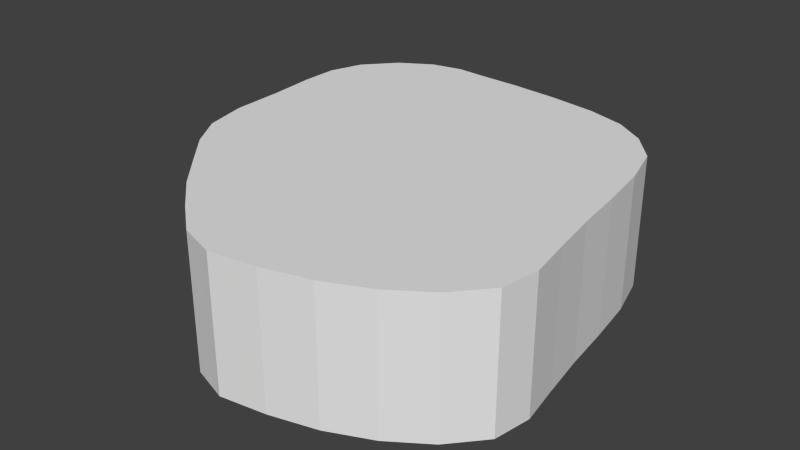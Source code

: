 # Source: island_barrier.blend  (saved by Blender 2.65.0; exported with 4.5.12 LTS)
import bpy
from mathutils import Matrix  # noqa: F401  (used for matrix-valued properties, if any)

bpy.ops.wm.read_factory_settings(use_empty=True)
scene = bpy.context.scene
scene.name = 'Scene'

# ---- collections
col_collection_1 = bpy.data.collections.new('Collection 1'); scene.collection.children.link(col_collection_1)

# ---- world
world_world = bpy.data.worlds.new('World'); scene.world = world_world
world_world.color = (0.05088, 0.05088, 0.05088)
world_world.use_sun_shadow = False
world_world.sun_shadow_jitter_overblur = 0.0
world_world.cycles.sampling_method = 'MANUAL'
world_world.cycles.sample_map_resolution = 256

# ---- meshes
me_cylinder = bpy.data.meshes.new('Cylinder')
me_cylinder.from_pydata([(0.1576, 0.8046, -0.5189), (0.1576, 0.8046, 0.01776), (0.3095, 0.7534, -0.5189), (0.3095, 0.7534, 0.01776), (0.4428, 0.6448, -0.5189), (0.4428, 0.6448, 0.01776), (0.584, 0.5181, -0.5189), (0.584, 0.5181, 0.01776), (0.7131, 0.376, -0.5189), (0.7131, 0.376, 0.01776), (0.8333, 0.2419, -0.5189), (0.8333, 0.2419, 0.01776), (0.9201, 0.1044, -0.5189), (0.9201, 0.1044, 0.01776), (0.961, -0.07188, -0.5189), (0.961, -0.07188, 0.01776), (0.9703, -0.2995, -0.5189), (0.9703, -0.2995, 0.01776), (0.9864, -0.4883, -0.5189), (0.9864, -0.4883, 0.01776), (0.986, -0.6394, -0.5189), (0.986, -0.6394, 0.01776), (0.9393, -0.7776, -0.5189), (0.9393, -0.7776, 0.01776), (0.8276, -0.9045, -0.5189), (0.8276, -0.9045, 0.01776), (0.6943, -0.9845, -0.5189), (0.6943, -0.9845, 0.01776), (0.5674, -1.01, -0.5189), (0.5674, -1.01, 0.01776), (0.4322, -1.001, -0.5189), (0.4322, -1.001, 0.01776), (0.2615, -0.993, -0.5189), (0.2615, -0.993, 0.01776), (0.06715, -0.974, -0.5189), (0.06715, -0.974, 0.01776), (-0.1319, -0.9426, -0.5189), (-0.1319, -0.9426, 0.01776), (-0.2901, -0.8936, -0.5189), (-0.2901, -0.8936, 0.01776), (-0.4137, -0.8112, -0.5189), (-0.4137, -0.8112, 0.01776), (-0.5188, -0.6857, -0.5189), (-0.5188, -0.6857, 0.01776), (-0.5691, -0.5037, -0.5189), (-0.5691, -0.5037, 0.01776), (-0.5988, -0.3011, -0.5189), (-0.5988, -0.3011, 0.01776), (-0.6232, -0.0972, -0.5189), (-0.6232, -0.0972, 0.01776), (-0.6528, 0.0923, -0.5189), (-0.6528, 0.0923, 0.01776), (-0.6824, 0.2632, -0.5189), (-0.6824, 0.2632, 0.01776), (-0.6564, 0.4148, -0.5189), (-0.6564, 0.4148, 0.01776), (-0.5411, 0.5458, -0.5189), (-0.5411, 0.5458, 0.01776), (-0.3892, 0.6491, -0.5189), (-0.3892, 0.6491, 0.01776), (-0.2159, 0.7263, -0.5189), (-0.2159, 0.7263, 0.01776), (-0.02852, 0.7756, -0.5189), (-0.02852, 0.7756, 0.01776), (0.2082, 0.7875, -0.5189), (0.2588, 0.7705, -0.5189), (0.2588, 0.7705, 0.01776), (0.2082, 0.7875, 0.01776), (0.1576, 0.8046, -0.34), (0.1576, 0.8046, -0.1611), (0.3095, 0.7534, -0.1611), (0.3095, 0.7534, -0.34), (0.3539, 0.7172, -0.5189), (0.3983, 0.681, -0.5189), (0.3983, 0.681, 0.01776), (0.3539, 0.7172, 0.01776), (0.4428, 0.6448, -0.1611), (0.4428, 0.6448, -0.34), (0.4899, 0.6026, -0.5189), (0.537, 0.5603, -0.5189), (0.537, 0.5603, 0.01776), (0.4899, 0.6026, 0.01776), (0.584, 0.5181, -0.1611), (0.584, 0.5181, -0.34), (0.6271, 0.4707, -0.5189), (0.6701, 0.4234, -0.5189), (0.6701, 0.4234, 0.01776), (0.6271, 0.4707, 0.01776), (0.7131, 0.376, -0.1611), (0.7131, 0.376, -0.34), (0.7532, 0.3313, -0.5189), (0.7933, 0.2866, -0.5189), (0.7933, 0.2866, 0.01776), (0.7532, 0.3313, 0.01776), (0.8333, 0.2419, -0.1611), (0.8333, 0.2419, -0.34), (0.8622, 0.196, -0.5189), (0.8912, 0.1502, -0.5189), (0.8912, 0.1502, 0.01776), (0.8622, 0.196, 0.01776), (0.9201, 0.1044, -0.1611), (0.9201, 0.1044, -0.34), (0.9337, 0.04561, -0.5189), (0.9474, -0.01314, -0.5189), (0.9474, -0.01314, 0.01776), (0.9337, 0.04561, 0.01776), (0.961, -0.07188, -0.1611), (0.961, -0.07188, -0.34), (0.9641, -0.1478, -0.5189), (0.9672, -0.2236, -0.5189), (0.9672, -0.2236, 0.01776), (0.9641, -0.1478, 0.01776), (0.9703, -0.2995, -0.1611), (0.9703, -0.2995, -0.34), (0.9757, -0.3624, -0.5189), (0.981, -0.4253, -0.5189), (0.981, -0.4253, 0.01776), (0.9757, -0.3624, 0.01776), (0.9864, -0.4883, -0.1611), (0.9864, -0.4883, -0.34), (0.9863, -0.5387, -0.5189), (0.9862, -0.5891, -0.5189), (0.9862, -0.5891, 0.01776), (0.9863, -0.5387, 0.01776), (0.986, -0.6394, -0.1611), (0.986, -0.6394, -0.34), (0.9705, -0.6855, -0.5189), (0.9549, -0.7316, -0.5189), (0.9549, -0.7316, 0.01776), (0.9705, -0.6855, 0.01776), (0.9393, -0.7776, -0.1611), (0.9393, -0.7776, -0.34), (0.9021, -0.8199, -0.5189), (0.8648, -0.8622, -0.5189), (0.8648, -0.8622, 0.01776), (0.9021, -0.8199, 0.01776), (0.8276, -0.9045, -0.1611), (0.8276, -0.9045, -0.34), (0.7832, -0.9312, -0.5189), (0.7387, -0.9578, -0.5189), (0.7387, -0.9578, 0.01776), (0.7832, -0.9312, 0.01776), (0.6943, -0.9845, -0.1611), (0.6943, -0.9845, -0.34), (0.652, -0.9929, -0.5189), (0.6097, -1.001, -0.5189), (0.6097, -1.001, 0.01776), (0.652, -0.9929, 0.01776), (0.5674, -1.01, -0.1611), (0.5674, -1.01, -0.34), (0.5224, -1.007, -0.5189), (0.4773, -1.004, -0.5189), (0.4773, -1.004, 0.01776), (0.5224, -1.007, 0.01776), (0.4322, -1.001, -0.1611), (0.4322, -1.001, -0.34), (0.3753, -0.9985, -0.5189), (0.3184, -0.9957, -0.5189), (0.3184, -0.9957, 0.01776), (0.3753, -0.9985, 0.01776), (0.2615, -0.993, -0.1611), (0.2615, -0.993, -0.34), (0.1967, -0.9866, -0.5189), (0.1319, -0.9803, -0.5189), (0.1319, -0.9803, 0.01776), (0.1967, -0.9866, 0.01776), (0.06715, -0.974, -0.1611), (0.06715, -0.974, -0.34), (0.0008049, -0.9635, -0.5189), (-0.06554, -0.953, -0.5189), (-0.06554, -0.953, 0.01776), (0.0008049, -0.9635, 0.01776), (-0.1319, -0.9426, -0.1611), (-0.1319, -0.9426, -0.34), (-0.1846, -0.9262, -0.5189), (-0.2373, -0.9099, -0.5189), (-0.2373, -0.9099, 0.01776), (-0.1846, -0.9262, 0.01776), (-0.2901, -0.8936, -0.1611), (-0.2901, -0.8936, -0.34), (-0.3313, -0.8661, -0.5189), (-0.3725, -0.8386, -0.5189), (-0.3725, -0.8386, 0.01776), (-0.3313, -0.8661, 0.01776), (-0.4137, -0.8112, -0.1611), (-0.4137, -0.8112, -0.34), (-0.4487, -0.7693, -0.5189), (-0.4838, -0.7275, -0.5189), (-0.4838, -0.7275, 0.01776), (-0.4487, -0.7693, 0.01776), (-0.5188, -0.6857, -0.1611), (-0.5188, -0.6857, -0.34), (-0.5356, -0.625, -0.5189), (-0.5524, -0.5644, -0.5189), (-0.5524, -0.5644, 0.01776), (-0.5356, -0.625, 0.01776), (-0.5691, -0.5037, -0.1611), (-0.5691, -0.5037, -0.34), (-0.579, -0.4362, -0.5189), (-0.5889, -0.3686, -0.5189), (-0.5889, -0.3686, 0.01776), (-0.579, -0.4362, 0.01776), (-0.5988, -0.3011, -0.1611), (-0.5988, -0.3011, -0.34), (-0.6069, -0.2331, -0.5189), (-0.6151, -0.1652, -0.5189), (-0.6151, -0.1652, 0.01776), (-0.6069, -0.2331, 0.01776), (-0.6232, -0.0972, -0.1611), (-0.6232, -0.0972, -0.34), (-0.6331, -0.03403, -0.5189), (-0.643, 0.02913, -0.5189), (-0.643, 0.02913, 0.01776), (-0.6331, -0.03403, 0.01776), (-0.6528, 0.0923, -0.1611), (-0.6528, 0.0923, -0.34), (-0.6627, 0.1493, -0.5189), (-0.6725, 0.2063, -0.5189), (-0.6725, 0.2063, 0.01776), (-0.6627, 0.1493, 0.01776), (-0.6824, 0.2632, -0.1611), (-0.6824, 0.2632, -0.34), (-0.6737, 0.3138, -0.5189), (-0.6651, 0.3643, -0.5189), (-0.6651, 0.3643, 0.01776), (-0.6737, 0.3138, 0.01776), (-0.6564, 0.4148, -0.1611), (-0.6564, 0.4148, -0.34), (-0.618, 0.4585, -0.5189), (-0.5795, 0.5022, -0.5189), (-0.5795, 0.5022, 0.01776), (-0.618, 0.4585, 0.01776), (-0.5411, 0.5458, -0.1611), (-0.5411, 0.5458, -0.34), (-0.4905, 0.5803, -0.5189), (-0.4398, 0.6147, -0.5189), (-0.4398, 0.6147, 0.01776), (-0.4905, 0.5803, 0.01776), (-0.3892, 0.6491, -0.1611), (-0.3892, 0.6491, -0.34), (-0.3314, 0.6749, -0.5189), (-0.2737, 0.7006, -0.5189), (-0.2737, 0.7006, 0.01776), (-0.3314, 0.6749, 0.01776), (-0.2159, 0.7263, -0.1611), (-0.2159, 0.7263, -0.34), (-0.1534, 0.7427, -0.5189), (-0.09097, 0.7592, -0.5189), (-0.09097, 0.7592, 0.01776), (-0.1534, 0.7427, 0.01776), (-0.02852, 0.7756, -0.1611), (-0.02852, 0.7756, -0.34), (0.03353, 0.7853, -0.5189), (0.09557, 0.795, -0.5189), (0.09557, 0.795, 0.01776), (0.03353, 0.7853, 0.01776), (0.2082, 0.7875, -0.34), (0.2082, 0.7875, -0.1611), (0.2588, 0.7705, -0.34), (0.2588, 0.7705, -0.1611), (0.3539, 0.7172, -0.34), (0.3539, 0.7172, -0.1611), (0.3983, 0.681, -0.34), (0.3983, 0.681, -0.1611), (0.4899, 0.6026, -0.34), (0.4899, 0.6026, -0.1611), (0.537, 0.5603, -0.34), (0.537, 0.5603, -0.1611), (0.6271, 0.4707, -0.34), (0.6271, 0.4707, -0.1611), (0.6701, 0.4234, -0.34), (0.6701, 0.4234, -0.1611), (0.7532, 0.3313, -0.34), (0.7532, 0.3313, -0.1611), (0.7933, 0.2866, -0.34), (0.7933, 0.2866, -0.1611), (0.8622, 0.196, -0.34), (0.8622, 0.196, -0.1611), (0.8912, 0.1502, -0.34), (0.8912, 0.1502, -0.1611), (0.9337, 0.04561, -0.34), (0.9337, 0.04561, -0.1611), (0.9474, -0.01314, -0.34), (0.9474, -0.01314, -0.1611), (0.9641, -0.1478, -0.34), (0.9641, -0.1478, -0.1611), (0.9672, -0.2236, -0.34), (0.9672, -0.2236, -0.1611), (0.9757, -0.3624, -0.34), (0.9757, -0.3624, -0.1611), (0.981, -0.4253, -0.34), (0.981, -0.4253, -0.1611), (0.9863, -0.5387, -0.34), (0.9863, -0.5387, -0.1611), (0.9862, -0.5891, -0.34), (0.9862, -0.5891, -0.1611), (0.9705, -0.6855, -0.34), (0.9705, -0.6855, -0.1611), (0.9549, -0.7316, -0.34), (0.9549, -0.7316, -0.1611), (0.9021, -0.8199, -0.34), (0.9021, -0.8199, -0.1611), (0.8648, -0.8622, -0.34), (0.8648, -0.8622, -0.1611), (0.7832, -0.9312, -0.34), (0.7832, -0.9312, -0.1611), (0.7387, -0.9578, -0.34), (0.7387, -0.9578, -0.1611), (0.652, -0.9929, -0.34), (0.652, -0.9929, -0.1611), (0.6097, -1.001, -0.34), (0.6097, -1.001, -0.1611), (0.5224, -1.007, -0.34), (0.5224, -1.007, -0.1611), (0.4773, -1.004, -0.34), (0.4773, -1.004, -0.1611), (0.3753, -0.9985, -0.34), (0.3753, -0.9985, -0.1611), (0.3184, -0.9957, -0.34), (0.3184, -0.9957, -0.1611), (0.1967, -0.9866, -0.34), (0.1967, -0.9866, -0.1611), (0.1319, -0.9803, -0.34), (0.1319, -0.9803, -0.1611), (0.0008049, -0.9635, -0.34), (0.0008049, -0.9635, -0.1611), (-0.06554, -0.953, -0.34), (-0.06554, -0.953, -0.1611), (-0.1846, -0.9262, -0.34), (-0.1846, -0.9262, -0.1611), (-0.2373, -0.9099, -0.34), (-0.2373, -0.9099, -0.1611), (-0.3313, -0.8661, -0.34), (-0.3313, -0.8661, -0.1611), (-0.3725, -0.8386, -0.34), (-0.3725, -0.8386, -0.1611), (-0.4487, -0.7693, -0.34), (-0.4487, -0.7693, -0.1611), (-0.4838, -0.7275, -0.34), (-0.4838, -0.7275, -0.1611), (-0.5356, -0.625, -0.34), (-0.5356, -0.625, -0.1611), (-0.5524, -0.5644, -0.34), (-0.5524, -0.5644, -0.1611), (-0.579, -0.4362, -0.34), (-0.579, -0.4362, -0.1611), (-0.5889, -0.3686, -0.34), (-0.5889, -0.3686, -0.1611), (-0.6069, -0.2331, -0.34), (-0.6069, -0.2331, -0.1611), (-0.6151, -0.1652, -0.34), (-0.6151, -0.1652, -0.1611), (-0.6331, -0.03403, -0.34), (-0.6331, -0.03403, -0.1611), (-0.643, 0.02913, -0.34), (-0.643, 0.02913, -0.1611), (-0.6627, 0.1493, -0.34), (-0.6627, 0.1493, -0.1611), (-0.6725, 0.2063, -0.34), (-0.6725, 0.2063, -0.1611), (-0.6737, 0.3138, -0.34), (-0.6737, 0.3138, -0.1611), (-0.6651, 0.3643, -0.34), (-0.6651, 0.3643, -0.1611), (-0.618, 0.4585, -0.34), (-0.618, 0.4585, -0.1611), (-0.5795, 0.5022, -0.34), (-0.5795, 0.5022, -0.1611), (-0.4905, 0.5803, -0.34), (-0.4905, 0.5803, -0.1611), (-0.4398, 0.6147, -0.34), (-0.4398, 0.6147, -0.1611), (-0.3314, 0.6749, -0.34), (-0.3314, 0.6749, -0.1611), (-0.2737, 0.7006, -0.34), (-0.2737, 0.7006, -0.1611), (0.03353, 0.7853, -0.34), (0.03353, 0.7853, -0.1611), (0.09557, 0.795, -0.34), (0.09557, 0.795, -0.1611), (-0.1534, 0.7427, -0.34), (-0.1534, 0.7427, -0.1611), (-0.09097, 0.7592, -0.34), (-0.09097, 0.7592, -0.1611)], [], [(259, 70, 3, 66), (263, 76, 5, 74), (267, 82, 7, 80), (271, 88, 9, 86), (275, 94, 11, 92), (279, 100, 13, 98), (283, 106, 15, 104), (287, 112, 17, 110), (291, 118, 19, 116), (295, 124, 21, 122), (299, 130, 23, 128), (303, 136, 25, 134), (307, 142, 27, 140), (311, 148, 29, 146), (315, 154, 31, 152), (319, 160, 33, 158), (323, 166, 35, 164), (327, 172, 37, 170), (331, 178, 39, 176), (335, 184, 41, 182), (339, 190, 43, 188), (343, 196, 45, 194), (347, 202, 47, 200), (351, 208, 49, 206), (355, 214, 51, 212), (359, 220, 53, 218), (363, 226, 55, 224), (367, 232, 57, 230), (371, 238, 59, 236), (375, 244, 61, 242), (379, 69, 1, 254), (383, 250, 63, 248), (69, 257, 67, 1), (257, 259, 66, 67), (0, 64, 256, 68), (68, 256, 257, 69), (64, 65, 258, 256), (256, 258, 259, 257), (65, 2, 71, 258), (258, 71, 70, 259), (70, 261, 75, 3), (261, 263, 74, 75), (2, 72, 260, 71), (71, 260, 261, 70), (72, 73, 262, 260), (260, 262, 263, 261), (73, 4, 77, 262), (262, 77, 76, 263), (76, 265, 81, 5), (265, 267, 80, 81), (4, 78, 264, 77), (77, 264, 265, 76), (78, 79, 266, 264), (264, 266, 267, 265), (79, 6, 83, 266), (266, 83, 82, 267), (82, 269, 87, 7), (269, 271, 86, 87), (6, 84, 268, 83), (83, 268, 269, 82), (84, 85, 270, 268), (268, 270, 271, 269), (85, 8, 89, 270), (270, 89, 88, 271), (88, 273, 93, 9), (273, 275, 92, 93), (8, 90, 272, 89), (89, 272, 273, 88), (90, 91, 274, 272), (272, 274, 275, 273), (91, 10, 95, 274), (274, 95, 94, 275), (94, 277, 99, 11), (277, 279, 98, 99), (10, 96, 276, 95), (95, 276, 277, 94), (96, 97, 278, 276), (276, 278, 279, 277), (97, 12, 101, 278), (278, 101, 100, 279), (100, 281, 105, 13), (281, 283, 104, 105), (12, 102, 280, 101), (101, 280, 281, 100), (102, 103, 282, 280), (280, 282, 283, 281), (103, 14, 107, 282), (282, 107, 106, 283), (106, 285, 111, 15), (285, 287, 110, 111), (14, 108, 284, 107), (107, 284, 285, 106), (108, 109, 286, 284), (284, 286, 287, 285), (109, 16, 113, 286), (286, 113, 112, 287), (112, 289, 117, 17), (289, 291, 116, 117), (16, 114, 288, 113), (113, 288, 289, 112), (114, 115, 290, 288), (288, 290, 291, 289), (115, 18, 119, 290), (290, 119, 118, 291), (118, 293, 123, 19), (293, 295, 122, 123), (18, 120, 292, 119), (119, 292, 293, 118), (120, 121, 294, 292), (292, 294, 295, 293), (121, 20, 125, 294), (294, 125, 124, 295), (124, 297, 129, 21), (297, 299, 128, 129), (20, 126, 296, 125), (125, 296, 297, 124), (126, 127, 298, 296), (296, 298, 299, 297), (127, 22, 131, 298), (298, 131, 130, 299), (130, 301, 135, 23), (301, 303, 134, 135), (22, 132, 300, 131), (131, 300, 301, 130), (132, 133, 302, 300), (300, 302, 303, 301), (133, 24, 137, 302), (302, 137, 136, 303), (136, 305, 141, 25), (305, 307, 140, 141), (24, 138, 304, 137), (137, 304, 305, 136), (138, 139, 306, 304), (304, 306, 307, 305), (139, 26, 143, 306), (306, 143, 142, 307), (142, 309, 147, 27), (309, 311, 146, 147), (26, 144, 308, 143), (143, 308, 309, 142), (144, 145, 310, 308), (308, 310, 311, 309), (145, 28, 149, 310), (310, 149, 148, 311), (148, 313, 153, 29), (313, 315, 152, 153), (28, 150, 312, 149), (149, 312, 313, 148), (150, 151, 314, 312), (312, 314, 315, 313), (151, 30, 155, 314), (314, 155, 154, 315), (154, 317, 159, 31), (317, 319, 158, 159), (30, 156, 316, 155), (155, 316, 317, 154), (156, 157, 318, 316), (316, 318, 319, 317), (157, 32, 161, 318), (318, 161, 160, 319), (160, 321, 165, 33), (321, 323, 164, 165), (32, 162, 320, 161), (161, 320, 321, 160), (162, 163, 322, 320), (320, 322, 323, 321), (163, 34, 167, 322), (322, 167, 166, 323), (166, 325, 171, 35), (325, 327, 170, 171), (34, 168, 324, 167), (167, 324, 325, 166), (168, 169, 326, 324), (324, 326, 327, 325), (169, 36, 173, 326), (326, 173, 172, 327), (172, 329, 177, 37), (329, 331, 176, 177), (36, 174, 328, 173), (173, 328, 329, 172), (174, 175, 330, 328), (328, 330, 331, 329), (175, 38, 179, 330), (330, 179, 178, 331), (178, 333, 183, 39), (333, 335, 182, 183), (38, 180, 332, 179), (179, 332, 333, 178), (180, 181, 334, 332), (332, 334, 335, 333), (181, 40, 185, 334), (334, 185, 184, 335), (184, 337, 189, 41), (337, 339, 188, 189), (40, 186, 336, 185), (185, 336, 337, 184), (186, 187, 338, 336), (336, 338, 339, 337), (187, 42, 191, 338), (338, 191, 190, 339), (190, 341, 195, 43), (341, 343, 194, 195), (42, 192, 340, 191), (191, 340, 341, 190), (192, 193, 342, 340), (340, 342, 343, 341), (193, 44, 197, 342), (342, 197, 196, 343), (196, 345, 201, 45), (345, 347, 200, 201), (44, 198, 344, 197), (197, 344, 345, 196), (198, 199, 346, 344), (344, 346, 347, 345), (199, 46, 203, 346), (346, 203, 202, 347), (202, 349, 207, 47), (349, 351, 206, 207), (46, 204, 348, 203), (203, 348, 349, 202), (204, 205, 350, 348), (348, 350, 351, 349), (205, 48, 209, 350), (350, 209, 208, 351), (208, 353, 213, 49), (353, 355, 212, 213), (48, 210, 352, 209), (209, 352, 353, 208), (210, 211, 354, 352), (352, 354, 355, 353), (211, 50, 215, 354), (354, 215, 214, 355), (214, 357, 219, 51), (357, 359, 218, 219), (50, 216, 356, 215), (215, 356, 357, 214), (216, 217, 358, 356), (356, 358, 359, 357), (217, 52, 221, 358), (358, 221, 220, 359), (220, 361, 225, 53), (361, 363, 224, 225), (52, 222, 360, 221), (221, 360, 361, 220), (222, 223, 362, 360), (360, 362, 363, 361), (223, 54, 227, 362), (362, 227, 226, 363), (226, 365, 231, 55), (365, 367, 230, 231), (54, 228, 364, 227), (227, 364, 365, 226), (228, 229, 366, 364), (364, 366, 367, 365), (229, 56, 233, 366), (366, 233, 232, 367), (232, 369, 237, 57), (369, 371, 236, 237), (56, 234, 368, 233), (233, 368, 369, 232), (234, 235, 370, 368), (368, 370, 371, 369), (235, 58, 239, 370), (370, 239, 238, 371), (238, 373, 243, 59), (373, 375, 242, 243), (58, 240, 372, 239), (239, 372, 373, 238), (240, 241, 374, 372), (372, 374, 375, 373), (241, 60, 245, 374), (374, 245, 244, 375), (250, 377, 255, 63), (377, 379, 254, 255), (62, 252, 376, 251), (251, 376, 377, 250), (252, 253, 378, 376), (376, 378, 379, 377), (253, 0, 68, 378), (378, 68, 69, 379), (244, 381, 249, 61), (381, 383, 248, 249), (60, 246, 380, 245), (245, 380, 381, 244), (246, 247, 382, 380), (380, 382, 383, 381), (247, 62, 251, 382), (382, 251, 250, 383), (65, 64, 0, 253, 252, 62, 247, 246, 60, 241, 240, 58, 235, 234, 56, 229, 228, 54, 223, 222, 52, 217, 216, 50, 211, 210, 48, 205, 204, 46, 199, 198, 44, 193, 192, 42, 187, 186, 40, 181, 180, 38, 175, 174, 36, 169, 168, 34, 163, 162, 32, 157, 156, 30, 151, 150, 28, 145, 144, 26, 139, 138, 24, 133, 132, 22, 127, 126, 20, 121, 120, 18, 115, 114, 16, 109, 108, 14, 103, 102, 12, 97, 96, 10, 91, 90, 8, 85, 84, 6, 79, 78, 4, 73, 72, 2)])
_uv = me_cylinder.uv_layers.new(name='UVMap')
_uv.uv.foreach_set('vector', [0.3126, 0.2367, 0.3221, 0.2367, 0.3221, 0.355, 0.3126, 0.355, 0.3424, 0.2367, 0.3526, 0.2367, 0.3526, 0.355, 0.3424, 0.355, 0.375, 0.2367, 0.3863, 0.2367, 0.3863, 0.355, 0.375, 0.355, 0.409, 0.2367, 0.4203, 0.2367, 0.4203, 0.355, 0.409, 0.355, 0.4416, 0.2367, 0.4523, 0.2367, 0.4523, 0.355, 0.4416, 0.355, 0.4715, 0.2367, 0.4811, 0.2367, 0.4811, 0.355, 0.4715, 0.355, 0.5025, 0.2367, 0.5132, 0.2367, 0.5132, 0.355, 0.5025, 0.355, 0.5402, 0.2367, 0.5537, 0.2367, 0.5537, 0.355, 0.5402, 0.355, 0.5761, 0.2367, 0.5873, 0.2367, 0.5873, 0.355, 0.5761, 0.355, 0.6052, 0.2367, 0.6141, 0.2367, 0.6141, 0.355, 0.6052, 0.355, 0.6314, 0.2367, 0.64, 0.2367, 0.64, 0.355, 0.6314, 0.355, 0.66, 0.2367, 0.67, 0.2367, 0.67, 0.355, 0.66, 0.355, 0.6884, 0.2367, 0.6976, 0.2367, 0.6976, 0.355, 0.6884, 0.355, 0.7129, 0.2367, 0.7205, 0.2367, 0.7205, 0.355, 0.7129, 0.355, 0.7366, 0.2367, 0.7446, 0.2367, 0.7446, 0.355, 0.7366, 0.355, 0.7648, 0.2367, 0.7749, 0.2367, 0.7749, 0.355, 0.7648, 0.355, 0.798, 0.2367, 0.8096, 0.2367, 0.8096, 0.355, 0.798, 0.355, 0.8334, 0.2367, 0.8453, 0.2367, 0.8453, 0.355, 0.8334, 0.355, 0.8649, 0.2367, 0.8747, 0.2367, 0.8747, 0.355, 0.8649, 0.355, 0.8923, 0.2367, 0.9011, 0.2367, 0.9011, 0.355, 0.8923, 0.355, 0.9204, 0.2367, 0.9301, 0.2367, 0.9301, 0.355, 0.9204, 0.355, 0.9524, 0.2367, 0.9636, 0.2367, 0.9636, 0.355, 0.9524, 0.355, 0.9878, 0.2367, 0.9999, 0.2367, 0.9999, 0.355, 0.9878, 0.355, 0.02435, 0.2367, 0.0365, 0.2367, 0.0365, 0.355, 0.02435, 0.355, 0.05919, 0.2367, 0.07053, 0.2367, 0.07053, 0.355, 0.05919, 0.355, 0.09106, 0.2367, 0.1013, 0.2367, 0.1013, 0.355, 0.09106, 0.355, 0.1195, 0.2367, 0.1286, 0.2367, 0.1286, 0.355, 0.1195, 0.355, 0.1493, 0.2367, 0.1596, 0.2367, 0.1596, 0.355, 0.1493, 0.355, 0.1813, 0.2367, 0.1922, 0.2367, 0.1922, 0.355, 0.1813, 0.355, 0.2146, 0.2367, 0.2258, 0.2367, 0.2258, 0.355, 0.2146, 0.355, 0.2825, 0.2367, 0.2936, 0.2367, 0.2936, 0.355, 0.2825, 0.355, 0.2488, 0.2367, 0.2602, 0.2367, 0.2602, 0.355, 0.2488, 0.355, 0.2936, 0.2367, 0.3031, 0.2367, 0.3031, 0.355, 0.2936, 0.355, 0.3031, 0.2367, 0.3126, 0.2367, 0.3126, 0.355, 0.3031, 0.355, 0.2936, 6.016e-05, 0.3031, 6.023e-05, 0.3031, 0.1184, 0.2936, 0.1184, 0.2936, 0.1184, 0.3031, 0.1184, 0.3031, 0.2367, 0.2936, 0.2367, 0.3031, 6.023e-05, 0.3126, 6.03e-05, 0.3126, 0.1184, 0.3031, 0.1184, 0.3031, 0.1184, 0.3126, 0.1184, 0.3126, 0.2367, 0.3031, 0.2367, 0.3126, 6.03e-05, 0.3221, 6.037e-05, 0.3221, 0.1184, 0.3126, 0.1184, 0.3126, 0.1184, 0.3221, 0.1184, 0.3221, 0.2367, 0.3126, 0.2367, 0.3221, 0.2367, 0.3322, 0.2367, 0.3322, 0.355, 0.3221, 0.355, 0.3322, 0.2367, 0.3424, 0.2367, 0.3424, 0.355, 0.3322, 0.355, 0.3221, 6.037e-05, 0.3322, 6.045e-05, 0.3322, 0.1184, 0.3221, 0.1184, 0.3221, 0.1184, 0.3322, 0.1184, 0.3322, 0.2367, 0.3221, 0.2367, 0.3322, 6.045e-05, 0.3424, 6.053e-05, 0.3424, 0.1184, 0.3322, 0.1184, 0.3322, 0.1184, 0.3424, 0.1184, 0.3424, 0.2367, 0.3322, 0.2367, 0.3424, 6.053e-05, 0.3526, 6.061e-05, 0.3526, 0.1184, 0.3424, 0.1184, 0.3424, 0.1184, 0.3526, 0.1184, 0.3526, 0.2367, 0.3424, 0.2367, 0.3526, 0.2367, 0.3638, 0.2367, 0.3638, 0.355, 0.3526, 0.355, 0.3638, 0.2367, 0.375, 0.2367, 0.375, 0.355, 0.3638, 0.355, 0.3526, 6.061e-05, 0.3638, 6.069e-05, 0.3638, 0.1184, 0.3526, 0.1184, 0.3526, 0.1184, 0.3638, 0.1184, 0.3638, 0.2367, 0.3526, 0.2367, 0.3638, 6.069e-05, 0.375, 6.078e-05, 0.375, 0.1184, 0.3638, 0.1184, 0.3638, 0.1184, 0.375, 0.1184, 0.375, 0.2367, 0.3638, 0.2367, 0.375, 6.078e-05, 0.3863, 6.086e-05, 0.3863, 0.1184, 0.375, 0.1184, 0.375, 0.1184, 0.3863, 0.1184, 0.3863, 0.2367, 0.375, 0.2367, 0.3863, 0.2367, 0.3976, 0.2367, 0.3976, 0.355, 0.3863, 0.355, 0.3976, 0.2367, 0.409, 0.2367, 0.409, 0.355, 0.3976, 0.355, 0.3863, 6.086e-05, 0.3976, 6.096e-05, 0.3976, 0.1184, 0.3863, 0.1184, 0.3863, 0.1184, 0.3976, 0.1184, 0.3976, 0.2367, 0.3863, 0.2367, 0.3976, 6.096e-05, 0.409, 6.106e-05, 0.409, 0.1184, 0.3976, 0.1184, 0.3976, 0.1184, 0.409, 0.1184, 0.409, 0.2367, 0.3976, 0.2367, 0.409, 6.106e-05, 0.4203, 6.116e-05, 0.4203, 0.1184, 0.409, 0.1184, 0.409, 0.1184, 0.4203, 0.1184, 0.4203, 0.2367, 0.409, 0.2367, 0.4203, 0.2367, 0.431, 0.2367, 0.431, 0.355, 0.4203, 0.355, 0.431, 0.2367, 0.4416, 0.2367, 0.4416, 0.355, 0.431, 0.355, 0.4203, 6.116e-05, 0.431, 6.125e-05, 0.431, 0.1184, 0.4203, 0.1184, 0.4203, 0.1184, 0.431, 0.1184, 0.431, 0.2367, 0.4203, 0.2367, 0.431, 6.125e-05, 0.4416, 6.135e-05, 0.4416, 0.1184, 0.431, 0.1184, 0.431, 0.1184, 0.4416, 0.1184, 0.4416, 0.2367, 0.431, 0.2367, 0.4416, 6.135e-05, 0.4523, 6.145e-05, 0.4523, 0.1184, 0.4416, 0.1184, 0.4416, 0.1184, 0.4523, 0.1184, 0.4523, 0.2367, 0.4416, 0.2367, 0.4523, 0.2367, 0.4619, 0.2367, 0.4619, 0.355, 0.4523, 0.355, 0.4619, 0.2367, 0.4715, 0.2367, 0.4715, 0.355, 0.4619, 0.355, 0.4523, 6.145e-05, 0.4619, 6.156e-05, 0.4619, 0.1184, 0.4523, 0.1184, 0.4523, 0.1184, 0.4619, 0.1184, 0.4619, 0.2367, 0.4523, 0.2367, 0.4619, 6.156e-05, 0.4715, 6.166e-05, 0.4715, 0.1184, 0.4619, 0.1184, 0.4619, 0.1184, 0.4715, 0.1184, 0.4715, 0.2367, 0.4619, 0.2367, 0.4715, 6.166e-05, 0.4811, 6.177e-05, 0.4811, 0.1184, 0.4715, 0.1184, 0.4715, 0.1184, 0.4811, 0.1184, 0.4811, 0.2367, 0.4715, 0.2367, 0.4811, 0.2367, 0.4918, 0.2367, 0.4918, 0.355, 0.4811, 0.355, 0.4918, 0.2367, 0.5025, 0.2367, 0.5025, 0.355, 0.4918, 0.355, 0.4811, 6.177e-05, 0.4918, 6.19e-05, 0.4918, 0.1184, 0.4811, 0.1184, 0.4811, 0.1184, 0.4918, 0.1184, 0.4918, 0.2367, 0.4811, 0.2367, 0.4918, 6.19e-05, 0.5025, 6.202e-05, 0.5025, 0.1184, 0.4918, 0.1184, 0.4918, 0.1184, 0.5025, 0.1184, 0.5025, 0.2367, 0.4918, 0.2367, 0.5025, 6.202e-05, 0.5132, 6.215e-05, 0.5132, 0.1184, 0.5025, 0.1184, 0.5025, 0.1184, 0.5132, 0.1184, 0.5132, 0.2367, 0.5025, 0.2367, 0.5132, 0.2367, 0.5267, 0.2367, 0.5267, 0.355, 0.5132, 0.355, 0.5267, 0.2367, 0.5402, 0.2367, 0.5402, 0.355, 0.5267, 0.355, 0.5132, 6.215e-05, 0.5267, 6.213e-05, 0.5267, 0.1184, 0.5132, 0.1184, 0.5132, 0.1184, 0.5267, 0.1184, 0.5267, 0.2367, 0.5132, 0.2367, 0.5267, 6.213e-05, 0.5402, 6.211e-05, 0.5402, 0.1184, 0.5267, 0.1184, 0.5267, 0.1184, 0.5402, 0.1184, 0.5402, 0.2367, 0.5267, 0.2367, 0.5402, 6.211e-05, 0.5537, 6.209e-05, 0.5537, 0.1184, 0.5402, 0.1184, 0.5402, 0.1184, 0.5537, 0.1184, 0.5537, 0.2367, 0.5402, 0.2367, 0.5537, 0.2367, 0.5649, 0.2367, 0.5649, 0.355, 0.5537, 0.355, 0.5649, 0.2367, 0.5761, 0.2367, 0.5761, 0.355, 0.5649, 0.355, 0.5537, 6.209e-05, 0.5649, 6.209e-05, 0.5649, 0.1184, 0.5537, 0.1184, 0.5537, 0.1184, 0.5649, 0.1184, 0.5649, 0.2367, 0.5537, 0.2367, 0.5649, 6.209e-05, 0.5761, 6.21e-05, 0.5761, 0.1184, 0.5649, 0.1184, 0.5649, 0.1184, 0.5761, 0.1184, 0.5761, 0.2367, 0.5649, 0.2367, 0.5761, 6.21e-05, 0.5873, 6.211e-05, 0.5873, 0.1184, 0.5761, 0.1184, 0.5761, 0.1184, 0.5873, 0.1184, 0.5873, 0.2367, 0.5761, 0.2367, 0.5873, 0.2367, 0.5962, 0.2367, 0.5962, 0.355, 0.5873, 0.355, 0.5962, 0.2367, 0.6052, 0.2367, 0.6052, 0.355, 0.5962, 0.355, 0.5873, 6.211e-05, 0.5962, 6.212e-05, 0.5962, 0.1184, 0.5873, 0.1184, 0.5873, 0.1184, 0.5962, 0.1184, 0.5962, 0.2367, 0.5873, 0.2367, 0.5962, 6.212e-05, 0.6052, 6.214e-05, 0.6052, 0.1184, 0.5962, 0.1184, 0.5962, 0.1184, 0.6052, 0.1184, 0.6052, 0.2367, 0.5962, 0.2367, 0.6052, 6.214e-05, 0.6141, 6.215e-05, 0.6141, 0.1184, 0.6052, 0.1184, 0.6052, 0.1184, 0.6141, 0.1184, 0.6141, 0.2367, 0.6052, 0.2367, 0.6141, 0.2367, 0.6227, 0.2367, 0.6227, 0.355, 0.6141, 0.355, 0.6227, 0.2367, 0.6314, 0.2367, 0.6314, 0.355, 0.6227, 0.355, 0.6141, 6.215e-05, 0.6227, 6.217e-05, 0.6227, 0.1184, 0.6141, 0.1184, 0.6141, 0.1184, 0.6227, 0.1184, 0.6227, 0.2367, 0.6141, 0.2367, 0.6227, 6.217e-05, 0.6314, 6.22e-05, 0.6314, 0.1184, 0.6227, 0.1184, 0.6227, 0.1184, 0.6314, 0.1184, 0.6314, 0.2367, 0.6227, 0.2367, 0.6314, 6.22e-05, 0.64, 6.222e-05, 0.64, 0.1184, 0.6314, 0.1184, 0.6314, 0.1184, 0.64, 0.1184, 0.64, 0.2367, 0.6314, 0.2367, 0.64, 0.2367, 0.65, 0.2367, 0.65, 0.355, 0.64, 0.355, 0.65, 0.2367, 0.66, 0.2367, 0.66, 0.355, 0.65, 0.355, 0.64, 6.222e-05, 0.65, 6.226e-05, 0.65, 0.1184, 0.64, 0.1184, 0.64, 0.1184, 0.65, 0.1184, 0.65, 0.2367, 0.64, 0.2367, 0.65, 6.226e-05, 0.66, 6.229e-05, 0.66, 0.1184, 0.65, 0.1184, 0.65, 0.1184, 0.66, 0.1184, 0.66, 0.2367, 0.65, 0.2367, 0.66, 6.229e-05, 0.67, 6.232e-05, 0.67, 0.1184, 0.66, 0.1184, 0.66, 0.1184, 0.67, 0.1184, 0.67, 0.2367, 0.66, 0.2367, 0.67, 0.2367, 0.6792, 0.2367, 0.6792, 0.355, 0.67, 0.355, 0.6792, 0.2367, 0.6884, 0.2367, 0.6884, 0.355, 0.6792, 0.355, 0.67, 6.232e-05, 0.6792, 6.235e-05, 0.6792, 0.1184, 0.67, 0.1184, 0.67, 0.1184, 0.6792, 0.1184, 0.6792, 0.2367, 0.67, 0.2367, 0.6792, 6.235e-05, 0.6884, 6.238e-05, 0.6884, 0.1184, 0.6792, 0.1184, 0.6792, 0.1184, 0.6884, 0.1184, 0.6884, 0.2367, 0.6792, 0.2367, 0.6884, 6.238e-05, 0.6976, 6.241e-05, 0.6976, 0.1184, 0.6884, 0.1184, 0.6884, 0.1184, 0.6976, 0.1184, 0.6976, 0.2367, 0.6884, 0.2367, 0.6976, 0.2367, 0.7052, 0.2367, 0.7052, 0.355, 0.6976, 0.355, 0.7052, 0.2367, 0.7129, 0.2367, 0.7129, 0.355, 0.7052, 0.355, 0.6976, 6.241e-05, 0.7052, 6.244e-05, 0.7052, 0.1184, 0.6976, 0.1184, 0.6976, 0.1184, 0.7052, 0.1184, 0.7052, 0.2367, 0.6976, 0.2367, 0.7052, 6.244e-05, 0.7129, 6.247e-05, 0.7129, 0.1184, 0.7052, 0.1184, 0.7052, 0.1184, 0.7129, 0.1184, 0.7129, 0.2367, 0.7052, 0.2367, 0.7129, 6.247e-05, 0.7205, 6.25e-05, 0.7205, 0.1184, 0.7129, 0.1184, 0.7129, 0.1184, 0.7205, 0.1184, 0.7205, 0.2367, 0.7129, 0.2367, 0.7205, 0.2367, 0.7285, 0.2367, 0.7285, 0.355, 0.7205, 0.355, 0.7285, 0.2367, 0.7366, 0.2367, 0.7366, 0.355, 0.7285, 0.355, 0.7205, 6.25e-05, 0.7285, 6.254e-05, 0.7285, 0.1184, 0.7205, 0.1184, 0.7205, 0.1184, 0.7285, 0.1184, 0.7285, 0.2367, 0.7205, 0.2367, 0.7285, 6.254e-05, 0.7366, 6.258e-05, 0.7366, 0.1184, 0.7285, 0.1184, 0.7285, 0.1184, 0.7366, 0.1184, 0.7366, 0.2367, 0.7285, 0.2367, 0.7366, 6.258e-05, 0.7446, 6.262e-05, 0.7446, 0.1184, 0.7366, 0.1184, 0.7366, 0.1184, 0.7446, 0.1184, 0.7446, 0.2367, 0.7366, 0.2367, 0.7446, 0.2367, 0.7547, 0.2367, 0.7547, 0.355, 0.7446, 0.355, 0.7547, 0.2367, 0.7648, 0.2367, 0.7648, 0.355, 0.7547, 0.355, 0.7446, 6.262e-05, 0.7547, 6.265e-05, 0.7547, 0.1184, 0.7446, 0.1184, 0.7446, 0.1184, 0.7547, 0.1184, 0.7547, 0.2367, 0.7446, 0.2367, 0.7547, 6.265e-05, 0.7648, 6.269e-05, 0.7648, 0.1184, 0.7547, 0.1184, 0.7547, 0.1184, 0.7648, 0.1184, 0.7648, 0.2367, 0.7547, 0.2367, 0.7648, 6.269e-05, 0.7749, 6.272e-05, 0.7749, 0.1184, 0.7648, 0.1184, 0.7648, 0.1184, 0.7749, 0.1184, 0.7749, 0.2367, 0.7648, 0.2367, 0.7749, 0.2367, 0.7865, 0.2367, 0.7865, 0.355, 0.7749, 0.355, 0.7865, 0.2367, 0.798, 0.2367, 0.798, 0.355, 0.7865, 0.355, 0.7749, 6.272e-05, 0.7865, 6.278e-05, 0.7865, 0.1184, 0.7749, 0.1184, 0.7749, 0.1184, 0.7865, 0.1184, 0.7865, 0.2367, 0.7749, 0.2367, 0.7865, 6.278e-05, 0.798, 6.283e-05, 0.798, 0.1184, 0.7865, 0.1184, 0.7865, 0.1184, 0.798, 0.1184, 0.798, 0.2367, 0.7865, 0.2367, 0.798, 6.283e-05, 0.8096, 6.289e-05, 0.8096, 0.1184, 0.798, 0.1184, 0.798, 0.1184, 0.8096, 0.1184, 0.8096, 0.2367, 0.798, 0.2367, 0.8096, 0.2367, 0.8215, 0.2367, 0.8215, 0.355, 0.8096, 0.355, 0.8215, 0.2367, 0.8334, 0.2367, 0.8334, 0.355, 0.8215, 0.355, 0.8096, 6.289e-05, 0.8215, 6.295e-05, 0.8215, 0.1184, 0.8096, 0.1184, 0.8096, 0.1184, 0.8215, 0.1184, 0.8215, 0.2367, 0.8096, 0.2367, 0.8215, 6.295e-05, 0.8334, 6.301e-05, 0.8334, 0.1184, 0.8215, 0.1184, 0.8215, 0.1184, 0.8334, 0.1184, 0.8334, 0.2367, 0.8215, 0.2367, 0.8334, 6.301e-05, 0.8453, 6.307e-05, 0.8453, 0.1184, 0.8334, 0.1184, 0.8334, 0.1184, 0.8453, 0.1184, 0.8453, 0.2367, 0.8334, 0.2367, 0.8453, 0.2367, 0.8551, 0.2367, 0.8551, 0.355, 0.8453, 0.355, 0.8551, 0.2367, 0.8649, 0.2367, 0.8649, 0.355, 0.8551, 0.355, 0.8453, 6.307e-05, 0.8551, 6.313e-05, 0.8551, 0.1184, 0.8453, 0.1184, 0.8453, 0.1184, 0.8551, 0.1184, 0.8551, 0.2367, 0.8453, 0.2367, 0.8551, 6.313e-05, 0.8649, 6.318e-05, 0.8649, 0.1184, 0.8551, 0.1184, 0.8551, 0.1184, 0.8649, 0.1184, 0.8649, 0.2367, 0.8551, 0.2367, 0.8649, 6.318e-05, 0.8747, 6.324e-05, 0.8747, 0.1184, 0.8649, 0.1184, 0.8649, 0.1184, 0.8747, 0.1184, 0.8747, 0.2367, 0.8649, 0.2367, 0.8747, 0.2367, 0.8835, 0.2367, 0.8835, 0.355, 0.8747, 0.355, 0.8835, 0.2367, 0.8923, 0.2367, 0.8923, 0.355, 0.8835, 0.355, 0.8747, 6.324e-05, 0.8835, 6.328e-05, 0.8835, 0.1184, 0.8747, 0.1184, 0.8747, 0.1184, 0.8835, 0.1184, 0.8835, 0.2367, 0.8747, 0.2367, 0.8835, 6.328e-05, 0.8923, 6.332e-05, 0.8923, 0.1184, 0.8835, 0.1184, 0.8835, 0.1184, 0.8923, 0.1184, 0.8923, 0.2367, 0.8835, 0.2367, 0.8923, 6.332e-05, 0.9011, 6.336e-05, 0.9011, 0.1184, 0.8923, 0.1184, 0.8923, 0.1184, 0.9011, 0.1184, 0.9011, 0.2367, 0.8923, 0.2367, 0.9011, 0.2367, 0.9107, 0.2367, 0.9107, 0.355, 0.9011, 0.355, 0.9107, 0.2367, 0.9204, 0.2367, 0.9204, 0.355, 0.9107, 0.355, 0.9011, 6.336e-05, 0.9107, 6.341e-05, 0.9107, 0.1184, 0.9011, 0.1184, 0.9011, 0.1184, 0.9107, 0.1184, 0.9107, 0.2367, 0.9011, 0.2367, 0.9107, 6.341e-05, 0.9204, 6.346e-05, 0.9204, 0.1184, 0.9107, 0.1184, 0.9107, 0.1184, 0.9204, 0.1184, 0.9204, 0.2367, 0.9107, 0.2367, 0.9204, 6.346e-05, 0.9301, 6.351e-05, 0.9301, 0.1184, 0.9204, 0.1184, 0.9204, 0.1184, 0.9301, 0.1184, 0.9301, 0.2367, 0.9204, 0.2367, 0.9301, 0.2367, 0.9413, 0.2367, 0.9413, 0.355, 0.9301, 0.355, 0.9413, 0.2367, 0.9524, 0.2367, 0.9524, 0.355, 0.9413, 0.355, 0.9301, 6.351e-05, 0.9413, 6.358e-05, 0.9413, 0.1184, 0.9301, 0.1184, 0.9301, 0.1184, 0.9413, 0.1184, 0.9413, 0.2367, 0.9301, 0.2367, 0.9413, 6.358e-05, 0.9524, 6.364e-05, 0.9524, 0.1184, 0.9413, 0.1184, 0.9413, 0.1184, 0.9524, 0.1184, 0.9524, 0.2367, 0.9413, 0.2367, 0.9524, 6.364e-05, 0.9636, 6.37e-05, 0.9636, 0.1184, 0.9524, 0.1184, 0.9524, 0.1184, 0.9636, 0.1184, 0.9636, 0.2367, 0.9524, 0.2367, 0.9636, 0.2367, 0.9757, 0.2367, 0.9757, 0.355, 0.9636, 0.355, 0.9757, 0.2367, 0.9878, 0.2367, 0.9878, 0.355, 0.9757, 0.355, 0.9636, 6.37e-05, 0.9757, 6.376e-05, 0.9757, 0.1184, 0.9636, 0.1184, 0.9636, 0.1184, 0.9757, 0.1184, 0.9757, 0.2367, 0.9636, 0.2367, 0.9757, 6.376e-05, 0.9878, 6.382e-05, 0.9878, 0.1184, 0.9757, 0.1184, 0.9757, 0.1184, 0.9878, 0.1184, 0.9878, 0.2367, 0.9757, 0.2367, 0.9878, 6.382e-05, 0.9999, 6.388e-05, 0.9999, 0.1184, 0.9878, 0.1184, 0.9878, 0.1184, 0.9999, 0.1184, 0.9999, 0.2367, 0.9878, 0.2367, 5.974e-05, 0.2367, 0.01221, 0.2367, 0.01221, 0.355, 5.982e-05, 0.355, 0.01221, 0.2367, 0.02435, 0.2367, 0.02435, 0.355, 0.01221, 0.355, 5.957e-05, 5.959e-05, 0.01221, 5.958e-05, 0.01221, 0.1184, 5.965e-05, 0.1184, 5.965e-05, 0.1184, 0.01221, 0.1184, 0.01221, 0.2367, 5.974e-05, 0.2367, 0.01221, 5.958e-05, 0.02435, 5.958e-05, 0.02435, 0.1184, 0.01221, 0.1184, 0.01221, 0.1184, 0.02435, 0.1184, 0.02435, 0.2367, 0.01221, 0.2367, 0.02435, 5.958e-05, 0.0365, 5.957e-05, 0.0365, 0.1184, 0.02435, 0.1184, 0.02435, 0.1184, 0.0365, 0.1184, 0.0365, 0.2367, 0.02435, 0.2367, 0.0365, 0.2367, 0.04784, 0.2367, 0.04785, 0.355, 0.0365, 0.355, 0.04784, 0.2367, 0.05919, 0.2367, 0.05919, 0.355, 0.04785, 0.355, 0.0365, 5.957e-05, 0.04784, 5.957e-05, 0.04784, 0.1184, 0.0365, 0.1184, 0.0365, 0.1184, 0.04784, 0.1184, 0.04784, 0.2367, 0.0365, 0.2367, 0.04784, 5.957e-05, 0.05919, 5.957e-05, 0.05919, 0.1184, 0.04784, 0.1184, 0.04784, 0.1184, 0.05919, 0.1184, 0.05919, 0.2367, 0.04784, 0.2367, 0.05919, 5.957e-05, 0.07053, 5.957e-05, 0.07053, 0.1184, 0.05919, 0.1184, 0.05919, 0.1184, 0.07053, 0.1184, 0.07053, 0.2367, 0.05919, 0.2367, 0.07053, 0.2367, 0.0808, 0.2367, 0.0808, 0.355, 0.07053, 0.355, 0.0808, 0.2367, 0.09106, 0.2367, 0.09106, 0.355, 0.0808, 0.355, 0.07053, 5.957e-05, 0.0808, 5.957e-05, 0.0808, 0.1184, 0.07053, 0.1184, 0.07053, 0.1184, 0.0808, 0.1184, 0.0808, 0.2367, 0.07053, 0.2367, 0.0808, 5.957e-05, 0.09106, 5.957e-05, 0.09106, 0.1184, 0.0808, 0.1184, 0.0808, 0.1184, 0.09106, 0.1184, 0.09106, 0.2367, 0.0808, 0.2367, 0.09106, 5.957e-05, 0.1013, 5.957e-05, 0.1013, 0.1184, 0.09106, 0.1184, 0.09106, 0.1184, 0.1013, 0.1184, 0.1013, 0.2367, 0.09106, 0.2367, 0.1013, 0.2367, 0.1104, 0.2367, 0.1104, 0.355, 0.1013, 0.355, 0.1104, 0.2367, 0.1195, 0.2367, 0.1195, 0.355, 0.1104, 0.355, 0.1013, 5.957e-05, 0.1104, 5.959e-05, 0.1104, 0.1184, 0.1013, 0.1184, 0.1013, 0.1184, 0.1104, 0.1184, 0.1104, 0.2367, 0.1013, 0.2367, 0.1104, 5.959e-05, 0.1195, 5.961e-05, 0.1195, 0.1184, 0.1104, 0.1184, 0.1104, 0.1184, 0.1195, 0.1184, 0.1195, 0.2367, 0.1104, 0.2367, 0.1195, 5.961e-05, 0.1286, 5.963e-05, 0.1286, 0.1184, 0.1195, 0.1184, 0.1195, 0.1184, 0.1286, 0.1184, 0.1286, 0.2367, 0.1195, 0.2367, 0.1286, 0.2367, 0.1389, 0.2367, 0.1389, 0.355, 0.1286, 0.355, 0.1389, 0.2367, 0.1493, 0.2367, 0.1493, 0.355, 0.1389, 0.355, 0.1286, 5.963e-05, 0.1389, 5.966e-05, 0.1389, 0.1184, 0.1286, 0.1184, 0.1286, 0.1184, 0.1389, 0.1184, 0.1389, 0.2367, 0.1286, 0.2367, 0.1389, 5.966e-05, 0.1493, 5.969e-05, 0.1493, 0.1184, 0.1389, 0.1184, 0.1389, 0.1184, 0.1493, 0.1184, 0.1493, 0.2367, 0.1389, 0.2367, 0.1493, 5.969e-05, 0.1596, 5.972e-05, 0.1596, 0.1184, 0.1493, 0.1184, 0.1493, 0.1184, 0.1596, 0.1184, 0.1596, 0.2367, 0.1493, 0.2367, 0.1596, 0.2367, 0.1704, 0.2367, 0.1704, 0.355, 0.1596, 0.355, 0.1704, 0.2367, 0.1813, 0.2367, 0.1813, 0.355, 0.1704, 0.355, 0.1596, 5.972e-05, 0.1704, 5.974e-05, 0.1704, 0.1184, 0.1596, 0.1184, 0.1596, 0.1184, 0.1704, 0.1184, 0.1704, 0.2367, 0.1596, 0.2367, 0.1704, 5.974e-05, 0.1813, 5.976e-05, 0.1813, 0.1184, 0.1704, 0.1184, 0.1704, 0.1184, 0.1813, 0.1184, 0.1813, 0.2367, 0.1704, 0.2367, 0.1813, 5.976e-05, 0.1922, 5.978e-05, 0.1922, 0.1184, 0.1813, 0.1184, 0.1813, 0.1184, 0.1922, 0.1184, 0.1922, 0.2367, 0.1813, 0.2367, 0.1922, 0.2367, 0.2034, 0.2367, 0.2034, 0.355, 0.1922, 0.355, 0.2034, 0.2367, 0.2146, 0.2367, 0.2146, 0.355, 0.2034, 0.355, 0.1922, 5.978e-05, 0.2034, 5.981e-05, 0.2034, 0.1184, 0.1922, 0.1184, 0.1922, 0.1184, 0.2034, 0.1184, 0.2034, 0.2367, 0.1922, 0.2367, 0.2034, 5.981e-05, 0.2146, 5.984e-05, 0.2146, 0.1184, 0.2034, 0.1184, 0.2034, 0.1184, 0.2146, 0.1184, 0.2146, 0.2367, 0.2034, 0.2367, 0.2146, 5.984e-05, 0.2258, 5.987e-05, 0.2258, 0.1184, 0.2146, 0.1184, 0.2146, 0.1184, 0.2258, 0.1184, 0.2258, 0.2367, 0.2146, 0.2367, 0.2602, 0.2367, 0.2714, 0.2367, 0.2714, 0.355, 0.2602, 0.355, 0.2714, 0.2367, 0.2825, 0.2367, 0.2825, 0.355, 0.2714, 0.355, 0.2602, 5.999e-05, 0.2714, 6.005e-05, 0.2714, 0.1184, 0.2602, 0.1184, 0.2602, 0.1184, 0.2714, 0.1184, 0.2714, 0.2367, 0.2602, 0.2367, 0.2714, 6.005e-05, 0.2825, 6.011e-05, 0.2825, 0.1184, 0.2714, 0.1184, 0.2714, 0.1184, 0.2825, 0.1184, 0.2825, 0.2367, 0.2714, 0.2367, 0.2825, 6.011e-05, 0.2936, 6.016e-05, 0.2936, 0.1184, 0.2825, 0.1184, 0.2825, 0.1184, 0.2936, 0.1184, 0.2936, 0.2367, 0.2825, 0.2367, 0.2258, 0.2367, 0.2373, 0.2367, 0.2373, 0.355, 0.2258, 0.355, 0.2373, 0.2367, 0.2488, 0.2367, 0.2488, 0.355, 0.2373, 0.355, 0.2258, 5.987e-05, 0.2373, 5.991e-05, 0.2373, 0.1184, 0.2258, 0.1184, 0.2258, 0.1184, 0.2373, 0.1184, 0.2373, 0.2367, 0.2258, 0.2367, 0.2373, 5.991e-05, 0.2488, 5.995e-05, 0.2488, 0.1184, 0.2373, 0.1184, 0.2373, 0.1184, 0.2488, 0.1184, 0.2488, 0.2367, 0.2373, 0.2367, 0.2488, 5.995e-05, 0.2602, 5.999e-05, 0.2602, 0.1184, 0.2488, 0.1184, 0.2488, 0.1184, 0.2602, 0.1184, 0.2602, 0.2367, 0.2488, 0.2367, 0.816, 0.7808, 0.8393, 0.7676, 0.8626, 0.7544, 0.8798, 0.728, 0.897, 0.7016, 0.9141, 0.6752, 0.9289, 0.6464, 0.9437, 0.6175, 0.9584, 0.5887, 0.9682, 0.5585, 0.9779, 0.5283, 0.9877, 0.4982, 0.9917, 0.4677, 0.9958, 0.4373, 0.9999, 0.4069, 0.9965, 0.3779, 0.993, 0.3489, 0.9896, 0.3199, 0.9736, 0.2998, 0.9577, 0.2796, 0.9417, 0.2595, 0.9171, 0.2441, 0.8926, 0.2287, 0.868, 0.2133, 0.8411, 0.1958, 0.8142, 0.1784, 0.7873, 0.1609, 0.7592, 0.1412, 0.7311, 0.1215, 0.703, 0.1017, 0.6744, 0.08283, 0.6459, 0.0639, 0.6174, 0.04498, 0.5891, 0.03094, 0.5608, 0.01689, 0.5326, 0.002849, 0.5052, 0.00193, 0.4779, 0.00101, 0.4505, 9.045e-05, 0.4265, 0.006283, 0.4024, 0.01248, 0.3784, 0.01867, 0.3546, 0.03289, 0.3309, 0.04711, 0.3071, 0.06133, 0.281, 0.08261, 0.2549, 0.1039, 0.2288, 0.1251, 0.2047, 0.1472, 0.1806, 0.1693, 0.1566, 0.1914, 0.1365, 0.2117, 0.1164, 0.232, 0.09634, 0.2523, 0.08018, 0.2682, 0.06403, 0.2841, 0.04787, 0.3, 0.03686, 0.3186, 0.02585, 0.3372, 0.01485, 0.3558, 0.009928, 0.3813, 0.005009, 0.4069, 9.045e-05, 0.4324, 0.003422, 0.4604, 0.006753, 0.4885, 0.01008, 0.5166, 0.02207, 0.5378, 0.03405, 0.559, 0.04603, 0.5803, 0.06481, 0.5972, 0.08358, 0.6141, 0.1024, 0.631, 0.1277, 0.6501, 0.1529, 0.6692, 0.1782, 0.6882, 0.2076, 0.7125, 0.237, 0.7367, 0.2663, 0.761, 0.2928, 0.7755, 0.3194, 0.7901, 0.3459, 0.8047, 0.3727, 0.8092, 0.3995, 0.8138, 0.4263, 0.8183, 0.4564, 0.8183, 0.4865, 0.8183, 0.5166, 0.8183, 0.5487, 0.8181, 0.5808, 0.8179, 0.6129, 0.8177, 0.6444, 0.8143, 0.6759, 0.8108, 0.7075, 0.8074, 0.7359, 0.8029, 0.7643, 0.7984, 0.7927, 0.7939])
me_cylinder.use_remesh_preserve_volume = False
me_cylinder.use_remesh_preserve_attributes = False
me_cylinder.use_mirror_vertex_groups = False
me_cylinder.update()

# ---- objects
ob_cylinder = bpy.data.objects.new('Cylinder', me_cylinder)

# ---- transforms, parenting, visibility, modifiers, constraints
ob_cylinder.location = (0.0, 0.0, 0.0)
ob_cylinder.scale = (-91.28, -91.28, -91.28)
ob_cylinder.lineart.crease_threshold = 0.0

# ---- collection membership
col_collection_1.objects.link(ob_cylinder)

# ---- scene / render settings (as saved in the file)
scene.frame_start = 1; scene.frame_end = 250; scene.frame_set(1)
scene.render.engine = 'BLENDER_EEVEE_NEXT'
scene.render.image_settings.color_mode = 'RGB'
scene.render.image_settings.compression = 90
scene.render.resolution_percentage = 50
scene.render.dither_intensity = 0.0
scene.render.bake_margin = 2
scene.render.bake_bias = 0.0
scene.cycles.use_denoising = False
scene.cycles.samples = 10
scene.cycles.sampling_pattern = 'TABULATED_SOBOL'
scene.cycles.light_sampling_threshold = 0.0
scene.cycles.use_adaptive_sampling = False
scene.cycles.use_light_tree = False
scene.cycles.blur_glossy = 0.0
scene.cycles.volume_bounces = 1
scene.cycles.pixel_filter_type = 'GAUSSIAN'
scene.cycles.sample_clamp_indirect = 0.0
scene.view_settings.view_transform = 'Standard'
bpy.context.view_layer.update()

# ---- added for rendering (the .blend has no active camera and no usable light): camera, sun
cam_auto = bpy.data.cameras.new('AutoCamera')
cam_auto.lens = 50.0
cam_auto.sensor_width = 36.0
cam_auto.clip_end = 3739.41
ob_auto_camera = bpy.data.objects.new('AutoCamera', cam_auto)
scene.collection.objects.link(ob_auto_camera)
ob_auto_camera.location = (199.197, -246.322, 193.331)
ob_auto_camera.rotation_euler = (1.09748, -7.21219e-08, 0.694738)
scene.camera = ob_auto_camera
light_auto_sun = bpy.data.lights.new('AutoSun', 'SUN')
light_auto_sun.energy = 3.0
light_auto_sun.angle = 0.0523599
ob_auto_sun = bpy.data.objects.new('AutoSun', light_auto_sun)
scene.collection.objects.link(ob_auto_sun)
ob_auto_sun.rotation_euler = (0.872665, 0.174533, 0.523599)
bpy.context.view_layer.update()
